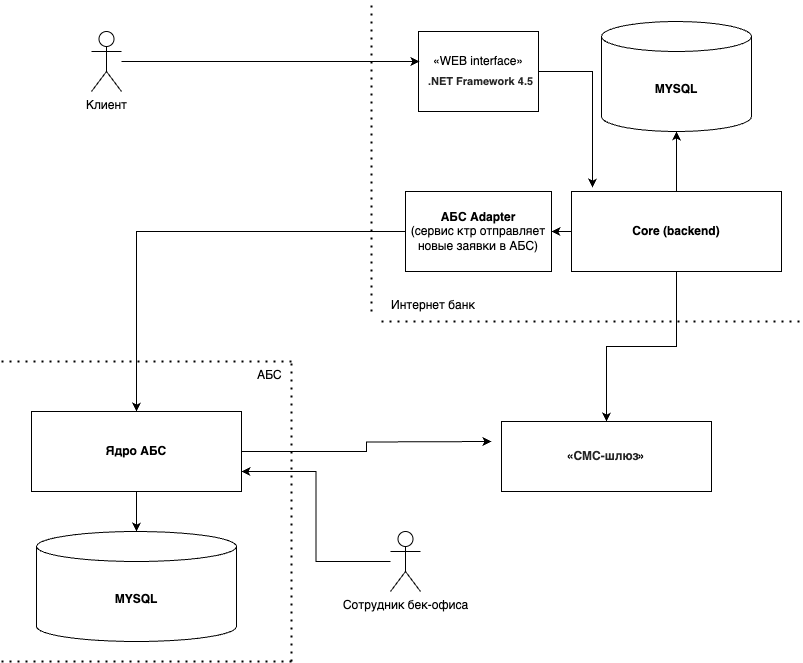

The diagram above was exported from draw.io. Its source (the exported page's mxGraphModel, read from the mxfile embedded in the PNG):
<mxGraphModel dx="1665" dy="824" grid="1" gridSize="10" guides="1" tooltips="1" connect="1" arrows="1" fold="1" page="1" pageScale="1" pageWidth="827" pageHeight="1169" math="0" shadow="0">
  <root>
    <mxCell id="0" />
    <mxCell id="1" parent="0" />
    <mxCell id="8A9OwsJLYR5cdEnSjGIy-1" value="Клиент" style="shape=umlActor;verticalLabelPosition=bottom;verticalAlign=top;html=1;outlineConnect=0;" vertex="1" parent="1">
      <mxGeometry x="100" y="70" width="30" height="60" as="geometry" />
    </mxCell>
    <mxCell id="8A9OwsJLYR5cdEnSjGIy-2" value="«WEB interface»&lt;br&gt;&lt;span style=&quot;color: rgba(0, 0, 0, 0.85); font-family: &amp;quot;YS Text&amp;quot;, sans-serif; text-align: left; white-space-collapse: preserve-breaks; background-color: rgb(255, 255, 255);&quot;&gt;&lt;span style=&quot;font-size: 18px;&quot;&gt;&amp;nbsp;&lt;/span&gt;&lt;b style=&quot;&quot;&gt;&lt;font style=&quot;font-size: 11px;&quot;&gt;.NET Framework 4.5&lt;/font&gt;&lt;/b&gt;&lt;/span&gt;" style="html=1;whiteSpace=wrap;" vertex="1" parent="1">
      <mxGeometry x="427" y="70" width="120" height="80" as="geometry" />
    </mxCell>
    <mxCell id="8A9OwsJLYR5cdEnSjGIy-3" value="" style="endArrow=none;dashed=1;html=1;dashPattern=1 3;strokeWidth=2;rounded=0;" edge="1" parent="1">
      <mxGeometry width="50" height="50" relative="1" as="geometry">
        <mxPoint x="380" y="350" as="sourcePoint" />
        <mxPoint x="380" y="40" as="targetPoint" />
      </mxGeometry>
    </mxCell>
    <mxCell id="8A9OwsJLYR5cdEnSjGIy-4" value="" style="endArrow=none;dashed=1;html=1;dashPattern=1 3;strokeWidth=2;rounded=0;" edge="1" parent="1">
      <mxGeometry width="50" height="50" relative="1" as="geometry">
        <mxPoint x="390" y="360" as="sourcePoint" />
        <mxPoint x="810" y="360" as="targetPoint" />
      </mxGeometry>
    </mxCell>
    <mxCell id="8A9OwsJLYR5cdEnSjGIy-6" value="&lt;b&gt;MYSQL&lt;/b&gt;" style="shape=cylinder3;whiteSpace=wrap;html=1;boundedLbl=1;backgroundOutline=1;size=15;" vertex="1" parent="1">
      <mxGeometry x="610" y="60" width="150" height="110" as="geometry" />
    </mxCell>
    <mxCell id="8A9OwsJLYR5cdEnSjGIy-12" style="edgeStyle=orthogonalEdgeStyle;rounded=0;orthogonalLoop=1;jettySize=auto;html=1;exitX=0;exitY=0.5;exitDx=0;exitDy=0;entryX=1;entryY=0.5;entryDx=0;entryDy=0;" edge="1" parent="1" source="8A9OwsJLYR5cdEnSjGIy-7" target="8A9OwsJLYR5cdEnSjGIy-8">
      <mxGeometry relative="1" as="geometry" />
    </mxCell>
    <mxCell id="8A9OwsJLYR5cdEnSjGIy-25" style="edgeStyle=orthogonalEdgeStyle;rounded=0;orthogonalLoop=1;jettySize=auto;html=1;" edge="1" parent="1" source="8A9OwsJLYR5cdEnSjGIy-7" target="8A9OwsJLYR5cdEnSjGIy-23">
      <mxGeometry relative="1" as="geometry" />
    </mxCell>
    <mxCell id="8A9OwsJLYR5cdEnSjGIy-7" value="&lt;b&gt;Сore (backend)&lt;/b&gt;" style="html=1;whiteSpace=wrap;" vertex="1" parent="1">
      <mxGeometry x="580" y="230" width="210" height="80" as="geometry" />
    </mxCell>
    <mxCell id="8A9OwsJLYR5cdEnSjGIy-20" style="edgeStyle=orthogonalEdgeStyle;rounded=0;orthogonalLoop=1;jettySize=auto;html=1;" edge="1" parent="1" source="8A9OwsJLYR5cdEnSjGIy-8" target="8A9OwsJLYR5cdEnSjGIy-18">
      <mxGeometry relative="1" as="geometry" />
    </mxCell>
    <mxCell id="8A9OwsJLYR5cdEnSjGIy-8" value="&lt;b&gt;АБС Adapte&lt;/b&gt;&lt;b style=&quot;background-color: transparent; color: light-dark(rgb(0, 0, 0), rgb(255, 255, 255));&quot;&gt;r&lt;/b&gt;&lt;div&gt;(сервис ктр отправляет новые заявки в АБС)&lt;/div&gt;" style="html=1;whiteSpace=wrap;" vertex="1" parent="1">
      <mxGeometry x="414" y="230" width="146" height="80" as="geometry" />
    </mxCell>
    <mxCell id="8A9OwsJLYR5cdEnSjGIy-9" style="edgeStyle=orthogonalEdgeStyle;rounded=0;orthogonalLoop=1;jettySize=auto;html=1;entryX=0.008;entryY=0.375;entryDx=0;entryDy=0;entryPerimeter=0;" edge="1" parent="1" source="8A9OwsJLYR5cdEnSjGIy-1" target="8A9OwsJLYR5cdEnSjGIy-2">
      <mxGeometry relative="1" as="geometry" />
    </mxCell>
    <mxCell id="8A9OwsJLYR5cdEnSjGIy-10" style="edgeStyle=orthogonalEdgeStyle;rounded=0;orthogonalLoop=1;jettySize=auto;html=1;entryX=0.5;entryY=1;entryDx=0;entryDy=0;entryPerimeter=0;" edge="1" parent="1" source="8A9OwsJLYR5cdEnSjGIy-7" target="8A9OwsJLYR5cdEnSjGIy-6">
      <mxGeometry relative="1" as="geometry" />
    </mxCell>
    <mxCell id="8A9OwsJLYR5cdEnSjGIy-11" style="edgeStyle=orthogonalEdgeStyle;rounded=0;orthogonalLoop=1;jettySize=auto;html=1;entryX=0.1;entryY=-0.05;entryDx=0;entryDy=0;entryPerimeter=0;" edge="1" parent="1" source="8A9OwsJLYR5cdEnSjGIy-2" target="8A9OwsJLYR5cdEnSjGIy-7">
      <mxGeometry relative="1" as="geometry" />
    </mxCell>
    <mxCell id="8A9OwsJLYR5cdEnSjGIy-13" value="" style="endArrow=none;dashed=1;html=1;dashPattern=1 3;strokeWidth=2;rounded=0;" edge="1" parent="1">
      <mxGeometry width="50" height="50" relative="1" as="geometry">
        <mxPoint x="10" y="400" as="sourcePoint" />
        <mxPoint x="300" y="400" as="targetPoint" />
      </mxGeometry>
    </mxCell>
    <mxCell id="8A9OwsJLYR5cdEnSjGIy-14" value="" style="endArrow=none;dashed=1;html=1;dashPattern=1 3;strokeWidth=2;rounded=0;" edge="1" parent="1">
      <mxGeometry width="50" height="50" relative="1" as="geometry">
        <mxPoint x="300" y="700" as="sourcePoint" />
        <mxPoint x="300" y="400" as="targetPoint" />
      </mxGeometry>
    </mxCell>
    <mxCell id="8A9OwsJLYR5cdEnSjGIy-15" value="Интернет банк" style="text;strokeColor=none;fillColor=none;spacingLeft=4;spacingRight=4;overflow=hidden;rotatable=0;points=[[0,0.5],[1,0.5]];portConstraint=eastwest;fontSize=12;whiteSpace=wrap;html=1;" vertex="1" parent="1">
      <mxGeometry x="394" y="330" width="186" height="30" as="geometry" />
    </mxCell>
    <mxCell id="8A9OwsJLYR5cdEnSjGIy-16" value="АБС" style="text;strokeColor=none;fillColor=none;spacingLeft=4;spacingRight=4;overflow=hidden;rotatable=0;points=[[0,0.5],[1,0.5]];portConstraint=eastwest;fontSize=12;whiteSpace=wrap;html=1;" vertex="1" parent="1">
      <mxGeometry x="260" y="400" width="186" height="30" as="geometry" />
    </mxCell>
    <mxCell id="8A9OwsJLYR5cdEnSjGIy-21" style="edgeStyle=orthogonalEdgeStyle;rounded=0;orthogonalLoop=1;jettySize=auto;html=1;" edge="1" parent="1" source="8A9OwsJLYR5cdEnSjGIy-18" target="8A9OwsJLYR5cdEnSjGIy-19">
      <mxGeometry relative="1" as="geometry" />
    </mxCell>
    <mxCell id="8A9OwsJLYR5cdEnSjGIy-30" style="edgeStyle=orthogonalEdgeStyle;rounded=0;orthogonalLoop=1;jettySize=auto;html=1;" edge="1" parent="1" source="8A9OwsJLYR5cdEnSjGIy-18">
      <mxGeometry relative="1" as="geometry">
        <mxPoint x="500" y="480" as="targetPoint" />
      </mxGeometry>
    </mxCell>
    <mxCell id="8A9OwsJLYR5cdEnSjGIy-18" value="&lt;b&gt;Ядро АБС&lt;/b&gt;" style="html=1;whiteSpace=wrap;" vertex="1" parent="1">
      <mxGeometry x="40" y="450" width="210" height="80" as="geometry" />
    </mxCell>
    <mxCell id="8A9OwsJLYR5cdEnSjGIy-19" value="&lt;b&gt;MYSQL&lt;/b&gt;" style="shape=cylinder3;whiteSpace=wrap;html=1;boundedLbl=1;backgroundOutline=1;size=15;" vertex="1" parent="1">
      <mxGeometry x="45" y="570" width="200" height="110" as="geometry" />
    </mxCell>
    <mxCell id="8A9OwsJLYR5cdEnSjGIy-23" value="&lt;b&gt;«&lt;span style=&quot;box-sizing: inherit; color: rgba(0, 0, 0, 0.85); font-family: &amp;quot;YS Text&amp;quot;, sans-serif; text-align: left; white-space-collapse: preserve-breaks; background-color: rgb(255, 255, 255);&quot;&gt;&lt;font style=&quot;font-size: 12px;&quot;&gt;СМС-шлюз&lt;/font&gt;&lt;/span&gt;»&lt;/b&gt;" style="html=1;whiteSpace=wrap;" vertex="1" parent="1">
      <mxGeometry x="510" y="460" width="210" height="70" as="geometry" />
    </mxCell>
    <mxCell id="8A9OwsJLYR5cdEnSjGIy-27" style="edgeStyle=orthogonalEdgeStyle;rounded=0;orthogonalLoop=1;jettySize=auto;html=1;entryX=1;entryY=0.75;entryDx=0;entryDy=0;" edge="1" parent="1" source="8A9OwsJLYR5cdEnSjGIy-26" target="8A9OwsJLYR5cdEnSjGIy-18">
      <mxGeometry relative="1" as="geometry" />
    </mxCell>
    <mxCell id="8A9OwsJLYR5cdEnSjGIy-26" value="Сотрудник бек-офиса" style="shape=umlActor;verticalLabelPosition=bottom;verticalAlign=top;html=1;outlineConnect=0;" vertex="1" parent="1">
      <mxGeometry x="399" y="570" width="30" height="60" as="geometry" />
    </mxCell>
    <mxCell id="8A9OwsJLYR5cdEnSjGIy-31" value="" style="endArrow=none;dashed=1;html=1;dashPattern=1 3;strokeWidth=2;rounded=0;" edge="1" parent="1">
      <mxGeometry width="50" height="50" relative="1" as="geometry">
        <mxPoint x="10" y="700" as="sourcePoint" />
        <mxPoint x="300" y="700" as="targetPoint" />
      </mxGeometry>
    </mxCell>
  </root>
</mxGraphModel>